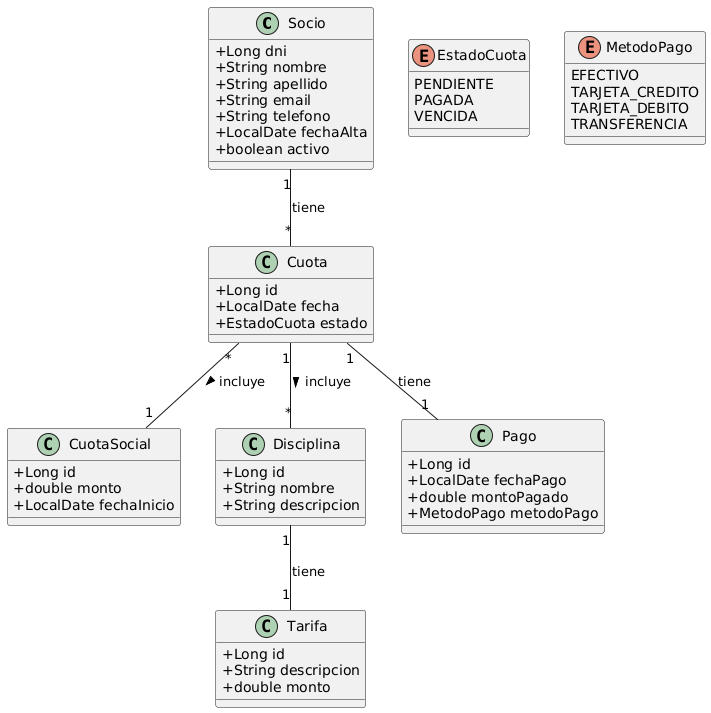

The diagram above was rendered by PlantUML. Its source (embedded in the PNG):
@startuml
skinparam classAttributeIconSize 0

class Socio {
  + Long dni
  + String nombre
  + String apellido
  + String email
  + String telefono
  + LocalDate fechaAlta
  + boolean activo
}

class Cuota {
  + Long id
  + LocalDate fecha
  + EstadoCuota estado
}

class CuotaSocial {
  + Long id
  + double monto
  + LocalDate fechaInicio
}

class Disciplina {
  + Long id
  + String nombre
  + String descripcion
}

class Tarifa {
  + Long id
  + String descripcion
  + double monto
}

class Pago {
  + Long id
  + LocalDate fechaPago
  + double montoPagado
  + MetodoPago metodoPago
}

enum EstadoCuota {
  PENDIENTE
  PAGADA
  VENCIDA
}

enum MetodoPago {
  EFECTIVO
  TARJETA_CREDITO
  TARJETA_DEBITO
  TRANSFERENCIA
}

' Relaciones principales
Socio "1" -- "*" Cuota : tiene
Cuota "*" -- "1" CuotaSocial : incluye >
Cuota "1" -- "1" Pago : tiene
Cuota "1" -- "*" Disciplina : incluye >
Disciplina "1" -- "1" Tarifa : tiene
@enduml